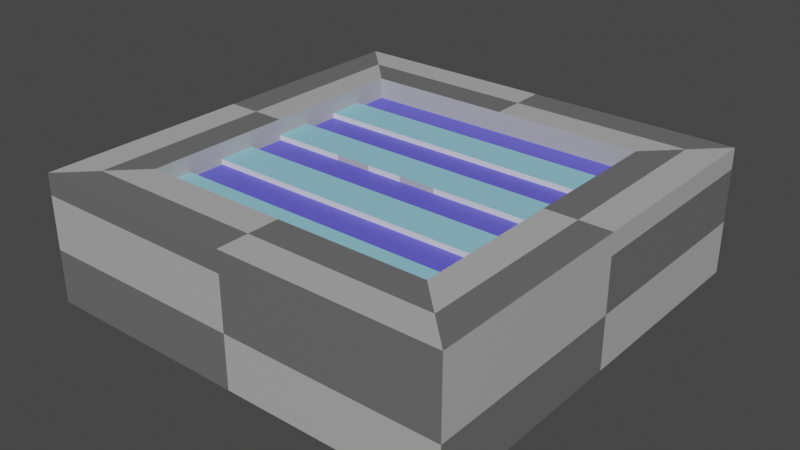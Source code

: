 # Source: checkpoint.blend  (saved by Blender 3.3.6; exported with 4.5.12 LTS)
import bpy
from mathutils import Matrix  # noqa: F401  (used for matrix-valued properties, if any)

bpy.ops.wm.read_factory_settings(use_empty=True)
scene = bpy.context.scene
scene.name = 'Scene'

# ---- collections
col_collection = bpy.data.collections.new('Collection'); scene.collection.children.link(col_collection)

# ---- materials (node trees are filled in below, after node groups)
mat_material = bpy.data.materials.new('Material')
mat_material.alpha_threshold = 0.0
mat_material.use_transparent_shadow = False
mat_material.roughness = 0.5
mat_material.line_color = (0.0, 0.0, 0.0, 1.0)
mat_light_grey = bpy.data.materials.new('Light Grey')
mat_light_grey.use_transparent_shadow = False
mat_dark_grey = bpy.data.materials.new('Dark Grey')
mat_dark_grey.use_transparent_shadow = False
mat_light_blue = bpy.data.materials.new('Light Blue')
mat_light_blue.use_transparent_shadow = False
mat_dark_blue = bpy.data.materials.new('Dark Blue')
mat_dark_blue.use_transparent_shadow = False

# ---- material node trees
mat_material.use_nodes = True; mat_material.node_tree.nodes.clear()
_N = mat_material.node_tree.nodes; _L = mat_material.node_tree.links
n0 = _N.new('ShaderNodeOutputMaterial'); n0.name = 'Material Output'; n0.location = (300, 300)
n1 = _N.new('ShaderNodeBsdfPrincipled'); n1.name = 'Principled BSDF'; n1.location = (10, 300)
n1.distribution = 'GGX'
n1.subsurface_method = 'RANDOM_WALK_SKIN'
n1.inputs[3].default_value = 1.45
n1.inputs[27].default_value = (0.0, 0.0, 0.0, 1.0)
n1.inputs[28].default_value = 1.0
_L.new(n1.outputs[0], n0.inputs[0])
n0.is_active_output = True
mat_light_grey.use_nodes = True; mat_light_grey.node_tree.nodes.clear()
_N = mat_light_grey.node_tree.nodes; _L = mat_light_grey.node_tree.links
n0 = _N.new('ShaderNodeBsdfPrincipled'); n0.name = 'Principled BSDF'; n0.location = (10, 300)
n0.distribution = 'GGX'
n0.subsurface_method = 'RANDOM_WALK_SKIN'
n0.inputs[0].default_value = (0.448, 0.448, 0.448, 1.0)
n0.inputs[3].default_value = 1.45
n0.inputs[27].default_value = (0.0, 0.0, 0.0, 1.0)
n0.inputs[28].default_value = 1.0
n1 = _N.new('ShaderNodeOutputMaterial'); n1.name = 'Material Output'; n1.location = (300, 300)
_L.new(n0.outputs[0], n1.inputs[0])
n1.is_active_output = True
mat_dark_grey.use_nodes = True; mat_dark_grey.node_tree.nodes.clear()
_N = mat_dark_grey.node_tree.nodes; _L = mat_dark_grey.node_tree.links
n0 = _N.new('ShaderNodeBsdfPrincipled'); n0.name = 'Principled BSDF'; n0.location = (10, 300)
n0.distribution = 'GGX'
n0.subsurface_method = 'RANDOM_WALK_SKIN'
n0.inputs[0].default_value = (0.1473, 0.1473, 0.1473, 1.0)
n0.inputs[3].default_value = 1.45
n0.inputs[27].default_value = (0.0, 0.0, 0.0, 1.0)
n0.inputs[28].default_value = 1.0
n1 = _N.new('ShaderNodeOutputMaterial'); n1.name = 'Material Output'; n1.location = (300, 300)
_L.new(n0.outputs[0], n1.inputs[0])
n1.is_active_output = True
mat_light_blue.use_nodes = True; mat_light_blue.node_tree.nodes.clear()
_N = mat_light_blue.node_tree.nodes; _L = mat_light_blue.node_tree.links
n0 = _N.new('ShaderNodeBsdfPrincipled'); n0.name = 'Principled BSDF'; n0.location = (10, 300)
n0.distribution = 'GGX'
n0.subsurface_method = 'RANDOM_WALK_SKIN'
n0.inputs[0].default_value = (0.2968, 0.6464, 0.8, 1.0)
n0.inputs[3].default_value = 1.45
n0.inputs[27].default_value = (0.0, 0.0, 0.0, 1.0)
n0.inputs[28].default_value = 1.0
n1 = _N.new('ShaderNodeOutputMaterial'); n1.name = 'Material Output'; n1.location = (300, 300)
_L.new(n0.outputs[0], n1.inputs[0])
n1.is_active_output = True
mat_dark_blue.use_nodes = True; mat_dark_blue.node_tree.nodes.clear()
_N = mat_dark_blue.node_tree.nodes; _L = mat_dark_blue.node_tree.links
n0 = _N.new('ShaderNodeBsdfPrincipled'); n0.name = 'Principled BSDF'; n0.location = (10, 300)
n0.distribution = 'GGX'
n0.subsurface_method = 'RANDOM_WALK_SKIN'
n0.inputs[0].default_value = (0.1234, 0.1135, 0.8, 1.0)
n0.inputs[3].default_value = 1.45
n0.inputs[27].default_value = (0.0, 0.0, 0.0, 1.0)
n0.inputs[28].default_value = 1.0
n1 = _N.new('ShaderNodeOutputMaterial'); n1.name = 'Material Output'; n1.location = (300, 300)
_L.new(n0.outputs[0], n1.inputs[0])
n1.is_active_output = True

# ---- world
world_world = bpy.data.worlds.new('World'); scene.world = world_world
world_world.use_nodes = True; world_world.node_tree.nodes.clear()
_N = world_world.node_tree.nodes; _L = world_world.node_tree.links
n0 = _N.new('ShaderNodeOutputWorld'); n0.name = 'World Output'; n0.location = (300, 300)
n1 = _N.new('ShaderNodeBackground'); n1.name = 'Background'; n1.location = (10, 300)
n1.inputs[0].default_value = (0.05088, 0.05088, 0.05088, 1.0)
_L.new(n1.outputs[0], n0.inputs[0])
n0.is_active_output = True
world_world.color = (0.05088, 0.05088, 0.05088)
world_world.use_sun_shadow = False
world_world.sun_shadow_jitter_overblur = 0.0

# ---- meshes
me_cube = bpy.data.meshes.new('Cube')
me_cube.from_pydata([(0.7, 0.7, 1.0), (1.0, 1.0, -1.0), (0.7, -0.7, 1.0), (1.0, -1.0, -1.0), (-0.7, 0.7, 1.0), (-1.0, 1.0, -1.0), (-0.7, -0.7, 1.0), (-1.0, -1.0, -1.0), (1.0, -1.0, 1.0), (-1.0, -1.0, 1.0), (1.0, 1.0, 1.0), (-1.0, 1.0, 1.0), (1.0, -1.0, 1.4), (-1.0, -1.0, 1.4), (0.7, -0.7, 1.4), (-0.7, -0.7, 1.4), (1.0, 1.0, 1.4), (1.0, -1.0, 1.4), (-1.0, -1.0, 1.4), (-1.0, 1.0, 1.4), (0.7, 0.7, 1.4), (0.7, -0.7, 1.4), (-0.7, -0.7, 1.4), (-0.7, 0.7, 1.4), (0.0, -0.7, 1.0), (0.7, 0.0, 1.0), (-0.7, 0.0, 1.0), (0.0, 0.7, 1.0), (0.0, 0.0, 1.0), (-0.35, -0.7, 1.0), (0.7, -0.35, 1.0), (-0.7, 0.35, 1.0), (0.35, 0.7, 1.0), (0.35, -0.7, 1.0), (0.7, 0.35, 1.0), (-0.7, -0.35, 1.0), (-0.35, 0.7, 1.0), (0.0, -0.35, 1.0), (0.0, 0.35, 1.0), (0.35, 0.0, 1.0), (-0.35, 0.0, 1.0), (-0.35, 0.35, 1.0), (0.35, 0.35, 1.0), (0.35, -0.35, 1.0), (-0.35, -0.35, 1.0), (-0.525, -0.7, 1.0), (0.7, -0.525, 1.0), (-0.7, 0.525, 1.0), (0.525, 0.7, 1.0), (0.175, -0.7, 1.0), (0.7, 0.175, 1.0), (-0.7, -0.175, 1.0), (-0.175, 0.7, 1.0), (0.0, -0.525, 1.0), (0.0, 0.175, 1.0), (0.525, 0.0, 1.0), (-0.175, 0.0, 1.0), (-0.175, -0.7, 1.0), (0.7, -0.175, 1.0), (-0.7, 0.175, 1.0), (0.175, 0.7, 1.0), (0.525, -0.7, 1.0), (0.7, 0.525, 1.0), (-0.7, -0.525, 1.0), (-0.525, 0.7, 1.0), (0.0, -0.175, 1.0), (0.0, 0.525, 1.0), (0.175, 0.0, 1.0), (-0.525, 0.0, 1.0), (-0.35, 0.175, 1.0), (-0.35, 0.525, 1.0), (-0.175, 0.35, 1.0), (-0.525, 0.35, 1.0), (0.35, 0.175, 1.0), (0.35, 0.525, 1.0), (0.525, 0.35, 1.0), (0.175, 0.35, 1.0), (0.35, -0.525, 1.0), (0.35, -0.175, 1.0), (0.525, -0.35, 1.0), (0.175, -0.35, 1.0), (-0.35, -0.525, 1.0), (-0.35, -0.175, 1.0), (-0.175, -0.35, 1.0), (-0.525, -0.35, 1.0), (-0.525, -0.175, 1.0), (-0.175, -0.175, 1.0), (-0.175, -0.525, 1.0), (0.175, -0.175, 1.0), (0.525, -0.175, 1.0), (0.525, -0.525, 1.0), (0.175, 0.525, 1.0), (0.525, 0.525, 1.0), (0.525, 0.175, 1.0), (-0.525, 0.525, 1.0), (-0.175, 0.525, 1.0), (-0.175, 0.175, 1.0), (-0.525, 0.175, 1.0), (0.175, 0.175, 1.0), (0.175, -0.525, 1.0), (-0.525, -0.525, 1.0), (-0.525, -0.7, 1.1), (-0.7, -0.7, 1.1), (0.7, -0.525, 1.1), (0.7, -0.7, 1.1), (0.175, -0.7, 1.1), (0.0, -0.7, 1.1), (0.0, -0.525, 1.1), (-0.175, -0.7, 1.1), (-0.35, -0.7, 1.1), (0.525, -0.7, 1.1), (0.35, -0.7, 1.1), (0.35, -0.525, 1.1), (-0.35, -0.525, 1.1), (-0.7, -0.525, 1.1), (-0.175, -0.525, 1.1), (0.525, -0.525, 1.1), (0.175, -0.525, 1.1), (-0.525, -0.525, 1.1), (0.7, -0.175, 1.1), (0.7, -0.35, 1.1), (0.0, -0.175, 1.1), (0.0, -0.35, 1.1), (0.35, -0.175, 1.1), (0.35, -0.35, 1.1), (0.525, -0.35, 1.1), (0.175, -0.35, 1.1), (-0.35, -0.175, 1.1), (-0.35, -0.35, 1.1), (-0.175, -0.35, 1.1), (-0.525, -0.35, 1.1), (-0.7, -0.35, 1.1), (-0.7, -0.175, 1.1), (-0.525, -0.175, 1.1), (-0.175, -0.175, 1.1), (0.175, -0.175, 1.1), (0.525, -0.175, 1.1), (0.7, 0.175, 1.1), (0.7, 0.0, 1.1), (0.0, 0.175, 1.1), (0.0, 0.0, 1.1), (0.525, 0.0, 1.1), (-0.175, 0.0, 1.1), (0.175, 0.0, 1.1), (0.35, 0.0, 1.1), (-0.525, 0.0, 1.1), (-0.35, 0.0, 1.1), (-0.35, 0.175, 1.1), (0.35, 0.175, 1.1), (-0.7, 0.0, 1.1), (-0.7, 0.175, 1.1), (0.525, 0.175, 1.1), (-0.175, 0.175, 1.1), (-0.525, 0.175, 1.1), (0.175, 0.175, 1.1), (0.7, 0.525, 1.1), (0.7, 0.35, 1.1), (0.0, 0.525, 1.1), (0.0, 0.35, 1.1), (-0.35, 0.525, 1.1), (-0.35, 0.35, 1.1), (-0.175, 0.35, 1.1), (-0.525, 0.35, 1.1), (0.35, 0.525, 1.1), (0.35, 0.35, 1.1), (0.525, 0.35, 1.1), (0.175, 0.35, 1.1), (-0.7, 0.35, 1.1), (-0.7, 0.525, 1.1), (0.175, 0.525, 1.1), (0.525, 0.525, 1.1), (-0.525, 0.525, 1.1), (-0.175, 0.525, 1.1), (0.85, -0.85, 1.0), (-0.85, -0.85, 1.0), (-1.0, -1.0, 1.2), (0.0, -1.0, 1.4), (0.0, -0.7, 1.4), (0.85, -0.85, 1.4), (-0.85, -0.85, 1.4), (0.7, -0.7, 1.2), (1.0, -1.0, 1.2), (-0.7, -0.7, 1.2), (-1.0, -1.0, 1.2), (1.0, 0.0, 1.4), (-1.0, 0.0, 1.4), (0.0, 1.0, 1.4), (0.7, 0.0, 1.4), (-0.7, 0.0, 1.4), (0.0, 0.7, 1.4), (0.85, -0.85, 1.4), (-0.85, -0.85, 1.4), (0.85, 0.85, 1.4), (-0.85, 0.85, 1.4), (1.0, -1.0, 1.2), (0.7, -0.7, 1.2), (-0.7, -0.7, 1.2), (-0.85, -0.85, 1.2), (0.0, 0.85, 1.4), (-0.85, 0.0, 1.4), (0.85, 0.0, 1.4), (-0.85, -0.85, 1.2), (0.0, -0.85, 1.4), (0.85, -0.85, 1.2), (0.85, -0.85, 1.2), (-1.0, 0.0, -1.0), (0.0, 1.0, -1.0), (1.0, 1.0, 0.0), (-1.0, -1.0, 0.0), (1.0, -1.0, 0.0), (-1.0, 1.0, 0.0), (0.0, -1.0, 1.0), (1.0, 0.0, 1.0), (0.0, -1.0, -1.0), (-1.0, 0.0, 1.0), (0.0, 1.0, 1.0), (1.0, 0.0, -1.0), (0.0, 1.0, 0.0), (1.0, 0.0, 0.0), (0.0, 0.0, -1.0), (-1.0, 0.0, 0.0), (0.0, -1.0, 0.0)], [], [(2, 46, 103, 104), (221, 211, 9, 208), (220, 214, 11, 210), (219, 216, 3, 213), (218, 212, 8, 209), (217, 215, 10, 207), (204, 180, 14, 178), (203, 194, 17, 190), (194, 184, 17), (185, 175, 18), (202, 179, 13, 176), (2, 61, 33, 49, 24, 57, 29, 45, 6, 182, 15, 177, 14, 180), (176, 181, 12), (201, 183, 13, 179), (200, 190, 17, 184), (199, 193, 19, 185), (198, 192, 16, 186), (196, 188, 22), (10, 215, 11, 19, 186, 16), (197, 196, 22, 191), (4, 64, 36, 52, 27, 60, 32, 48, 0, 20, 189, 23), (187, 195, 21), (100, 63, 114, 118), (55, 25, 138, 141), (59, 26, 149, 150), (98, 54, 139, 154), (42, 75, 165, 164), (74, 91, 169, 163), (96, 69, 147, 152), (34, 62, 155, 156), (76, 42, 164, 166), (87, 81, 113, 115), (84, 44, 128, 130), (58, 89, 136, 119), (6, 45, 101, 102), (85, 51, 132, 133), (51, 35, 131, 132), (37, 80, 126, 122), (40, 68, 85, 82), (68, 26, 51, 85), (83, 37, 122, 129), (28, 56, 86, 65), (56, 40, 82, 86), (81, 100, 118, 113), (37, 83, 87, 53), (83, 44, 81, 87), (82, 85, 133, 127), (39, 67, 88, 78), (67, 28, 65, 88), (43, 79, 125, 124), (25, 55, 89, 58), (55, 39, 78, 89), (53, 87, 115, 107), (30, 79, 90, 46), (79, 43, 77, 90), (94, 47, 168, 171), (32, 60, 91, 74), (60, 27, 66, 91), (31, 72, 162, 167), (0, 48, 92, 62), (48, 32, 74, 92), (68, 40, 146, 145), (34, 75, 93, 50), (75, 42, 73, 93), (75, 34, 156, 165), (36, 64, 94, 70), (64, 4, 47, 94), (92, 74, 163, 170), (27, 52, 95, 66), (52, 36, 70, 95), (73, 98, 154, 148), (38, 71, 96, 54), (71, 41, 69, 96), (54, 96, 152, 139), (41, 72, 97, 69), (72, 31, 59, 97), (67, 39, 144, 143), (42, 76, 98, 73), (76, 38, 54, 98), (33, 61, 110, 111), (43, 80, 99, 77), (80, 37, 53, 99), (57, 24, 106, 108), (44, 84, 100, 81), (84, 35, 63, 100), (118, 114, 102, 101), (117, 107, 106, 105), (116, 112, 111, 110), (115, 113, 109, 108), (107, 115, 108, 106), (103, 116, 110, 104), (112, 117, 105, 111), (113, 118, 101, 109), (45, 29, 109, 101), (24, 49, 105, 106), (61, 2, 104, 110), (29, 57, 108, 109), (77, 99, 117, 112), (99, 53, 107, 117), (46, 90, 116, 103), (63, 6, 102, 114), (90, 77, 112, 116), (49, 33, 111, 105), (136, 123, 124, 125), (135, 121, 122, 126), (134, 127, 128, 129), (133, 132, 131, 130), (127, 133, 130, 128), (121, 134, 129, 122), (123, 135, 126, 124), (119, 136, 125, 120), (89, 78, 123, 136), (44, 83, 129, 128), (79, 30, 120, 125), (65, 86, 134, 121), (35, 84, 130, 131), (78, 88, 135, 123), (80, 43, 124, 126), (86, 82, 127, 134), (30, 58, 119, 120), (88, 65, 121, 135), (154, 139, 140, 143), (153, 150, 149, 145), (152, 147, 146, 142), (151, 148, 144, 141), (137, 151, 141, 138), (139, 152, 142, 140), (147, 153, 145, 146), (148, 154, 143, 144), (28, 67, 143, 140), (50, 93, 151, 137), (56, 28, 140, 142), (26, 68, 145, 149), (93, 73, 148, 151), (69, 97, 153, 147), (25, 50, 137, 138), (97, 59, 150, 153), (39, 55, 141, 144), (40, 56, 142, 146), (172, 159, 160, 161), (171, 168, 167, 162), (170, 163, 164, 165), (169, 157, 158, 166), (163, 169, 166, 164), (155, 170, 165, 156), (159, 171, 162, 160), (157, 172, 161, 158), (91, 66, 157, 169), (66, 95, 172, 157), (71, 38, 158, 161), (38, 76, 166, 158), (95, 70, 159, 172), (72, 41, 160, 162), (47, 31, 167, 168), (62, 92, 170, 155), (41, 71, 161, 160), (70, 94, 171, 159), (0, 62, 34, 50, 25, 58, 30, 46, 2, 195, 187, 20), (175, 197, 191, 18), (9, 174, 197, 175), (174, 6, 196, 197), (6, 63, 35, 51, 26, 59, 31, 47, 4, 23, 188, 196), (193, 198, 186, 19), (23, 189, 198, 193), (189, 20, 192, 198), (191, 199, 185, 18), (22, 188, 199, 191), (188, 23, 193, 199), (192, 200, 184, 16), (20, 187, 200, 192), (187, 21, 190, 200), (182, 201, 179, 15), (6, 174, 201, 182), (174, 9, 183, 201), (183, 181, 176), (183, 176, 13), (9, 211, 8, 181, 183), (178, 202, 176, 12), (14, 177, 202, 178), (177, 15, 179, 202), (11, 214, 9, 175, 185, 19), (8, 212, 10, 16, 184, 194), (195, 203, 190, 21), (2, 173, 203, 195), (173, 8, 194, 203), (181, 204, 178, 12), (8, 173, 204, 181), (173, 2, 180, 204), (206, 217, 207, 1), (5, 210, 217, 206), (210, 11, 215, 217), (216, 218, 209, 3), (1, 207, 218, 216), (207, 10, 212, 218), (205, 219, 213, 7), (5, 206, 219, 205), (206, 1, 216, 219), (205, 220, 210, 5), (7, 208, 220, 205), (208, 9, 214, 220), (213, 221, 208, 7), (3, 209, 221, 213), (209, 8, 211, 221)])
me_cube.polygons.foreach_set('material_index', [0, 1, 1, 2, 1, 1, 0, 0, 1, 0, 2, 1, 2, 0, 2, 2, 2, 1, 2, 0, 1, 1, 1, 0, 0, 1, 0, 1, 1, 0, 0, 1, 0, 1, 0, 1, 0, 0, 4, 4, 0, 4, 4, 1, 4, 4, 1, 4, 4, 0, 4, 4, 1, 4, 4, 1, 4, 4, 0, 4, 4, 0, 4, 4, 0, 4, 4, 1, 4, 4, 1, 4, 4, 1, 4, 4, 0, 4, 4, 0, 4, 4, 0, 4, 4, 3, 3, 3, 3, 3, 3, 3, 3, 0, 1, 0, 1, 1, 1, 1, 0, 1, 0, 3, 3, 3, 3, 3, 3, 3, 3, 1, 0, 0, 1, 0, 1, 0, 1, 0, 1, 3, 3, 3, 3, 3, 3, 3, 3, 1, 1, 0, 0, 1, 1, 0, 1, 0, 1, 3, 3, 3, 3, 3, 3, 3, 3, 1, 1, 0, 0, 1, 0, 0, 1, 0, 1, 1, 0, 0, 0, 1, 1, 2, 1, 1, 2, 1, 1, 2, 1, 0, 0, 0, 2, 2, 2, 1, 2, 1, 1, 1, 0, 0, 0, 0, 0, 0, 2, 1, 2, 2, 1, 2, 2, 2, 2, 2, 1, 2, 2, 1, 2])
_uv = me_cube.uv_layers.new(name='UVMap')
_uv.uv.foreach_set('vector', [0.6625, 0.7125, 0.6625, 0.6906, 0.6625, 0.6906, 0.6625, 0.7125, 0.5, 0.875, 0.625, 0.875, 0.625, 1.0, 0.5, 1.0, 0.5, 0.125, 0.625, 0.125, 0.625, 0.25, 0.5, 0.25, 0.25, 0.625, 0.375, 0.625, 0.375, 0.75, 0.25, 0.75, 0.5, 0.625, 0.625, 0.625, 0.625, 0.75, 0.5, 0.75, 0.5, 0.375, 0.625, 0.375, 0.625, 0.5, 0.5, 0.5, 0.6438, 0.7312, 0.6625, 0.7125, 0.6625, 0.7125, 0.6438, 0.7312, 0.6438, 0.7312, 0.625, 0.75, 0.625, 0.75, 0.6438, 0.7312, 0.625, 0.75, 0.625, 0.625, 0.625, 0.75, 0.625, 0.125, 0.625, 0.0, 0.625, 0.0, 0.75, 0.7312, 0.8562, 0.7312, 0.875, 0.75, 0.75, 0.75, 0.6625, 0.7125, 0.6844, 0.7125, 0.7063, 0.7125, 0.7281, 0.7125, 0.75, 0.7125, 0.7719, 0.7125, 0.7937, 0.7125, 0.8156, 0.7125, 0.8375, 0.7125, 0.8375, 0.7125, 0.8375, 0.7125, 0.75, 0.7125, 0.6625, 0.7125, 0.6625, 0.7125, 0.625, 0.875, 0.625, 0.75, 0.625, 0.75, 0.8562, 0.7312, 0.875, 0.75, 0.875, 0.75, 0.8562, 0.7312, 0.6438, 0.625, 0.6438, 0.7312, 0.625, 0.75, 0.625, 0.625, 0.8563, 0.625, 0.8563, 0.5188, 0.875, 0.5, 0.875, 0.625, 0.75, 0.5188, 0.6438, 0.5188, 0.625, 0.5, 0.75, 0.5, 0.8375, 0.7125, 0.8375, 0.625, 0.8375, 0.7125, 0.625, 0.5, 0.625, 0.375, 0.625, 0.25, 0.625, 0.25, 0.625, 0.375, 0.625, 0.5, 0.8562, 0.7312, 0.8375, 0.7125, 0.8375, 0.7125, 0.8562, 0.7312, 0.8375, 0.5375, 0.8156, 0.5375, 0.7938, 0.5375, 0.7719, 0.5375, 0.75, 0.5375, 0.7281, 0.5375, 0.7063, 0.5375, 0.6844, 0.5375, 0.6625, 0.5375, 0.6625, 0.5375, 0.75, 0.5375, 0.8375, 0.5375, 0.6625, 0.625, 0.6625, 0.7125, 0.6625, 0.7125, 0.8156, 0.6906, 0.8375, 0.6906, 0.8375, 0.6906, 0.8156, 0.6906, 0.6844, 0.625, 0.6625, 0.625, 0.6625, 0.625, 0.6844, 0.625, 0.8375, 0.6031, 0.8375, 0.625, 0.8375, 0.625, 0.8375, 0.6031, 0.7281, 0.6031, 0.75, 0.6031, 0.75, 0.6031, 0.7281, 0.6031, 0.7063, 0.5813, 0.6844, 0.5813, 0.6844, 0.5813, 0.7063, 0.5813, 0.7063, 0.5594, 0.7281, 0.5594, 0.7281, 0.5594, 0.7063, 0.5594, 0.7719, 0.6031, 0.7938, 0.6031, 0.7938, 0.6031, 0.7719, 0.6031, 0.6625, 0.5813, 0.6625, 0.5594, 0.6625, 0.5594, 0.6625, 0.5813, 0.7281, 0.5813, 0.7063, 0.5813, 0.7063, 0.5813, 0.7281, 0.5813, 0.7719, 0.6906, 0.7938, 0.6906, 0.7938, 0.6906, 0.7719, 0.6906, 0.8156, 0.6687, 0.7938, 0.6687, 0.7938, 0.6687, 0.8156, 0.6687, 0.6625, 0.6469, 0.6844, 0.6469, 0.6844, 0.6469, 0.6625, 0.6469, 0.8375, 0.7125, 0.8156, 0.7125, 0.8156, 0.7125, 0.8375, 0.7125, 0.8156, 0.6469, 0.8375, 0.6469, 0.8375, 0.6469, 0.8156, 0.6469, 0.8375, 0.6469, 0.8375, 0.6687, 0.8375, 0.6687, 0.8375, 0.6469, 0.75, 0.6687, 0.7281, 0.6687, 0.7281, 0.6687, 0.75, 0.6687, 0.7938, 0.625, 0.8156, 0.625, 0.8156, 0.6469, 0.7938, 0.6469, 0.8156, 0.625, 0.8375, 0.625, 0.8375, 0.6469, 0.8156, 0.6469, 0.7719, 0.6687, 0.75, 0.6687, 0.75, 0.6687, 0.7719, 0.6687, 0.75, 0.625, 0.7719, 0.625, 0.7719, 0.6469, 0.75, 0.6469, 0.7719, 0.625, 0.7938, 0.625, 0.7938, 0.6469, 0.7719, 0.6469, 0.7938, 0.6906, 0.8156, 0.6906, 0.8156, 0.6906, 0.7938, 0.6906, 0.75, 0.6687, 0.7719, 0.6687, 0.7719, 0.6906, 0.75, 0.6906, 0.7719, 0.6687, 0.7938, 0.6687, 0.7938, 0.6906, 0.7719, 0.6906, 0.7938, 0.6469, 0.8156, 0.6469, 0.8156, 0.6469, 0.7938, 0.6469, 0.7063, 0.625, 0.7281, 0.625, 0.7281, 0.6469, 0.7063, 0.6469, 0.7281, 0.625, 0.75, 0.625, 0.75, 0.6469, 0.7281, 0.6469, 0.7063, 0.6687, 0.6844, 0.6687, 0.6844, 0.6687, 0.7063, 0.6687, 0.6625, 0.625, 0.6844, 0.625, 0.6844, 0.6469, 0.6625, 0.6469, 0.6844, 0.625, 0.7063, 0.625, 0.7063, 0.6469, 0.6844, 0.6469, 0.75, 0.6906, 0.7719, 0.6906, 0.7719, 0.6906, 0.75, 0.6906, 0.6625, 0.6687, 0.6844, 0.6687, 0.6844, 0.6906, 0.6625, 0.6906, 0.6844, 0.6687, 0.7063, 0.6687, 0.7063, 0.6906, 0.6844, 0.6906, 0.8156, 0.5594, 0.8375, 0.5594, 0.8375, 0.5594, 0.8156, 0.5594, 0.7063, 0.5375, 0.7281, 0.5375, 0.7281, 0.5594, 0.7063, 0.5594, 0.7281, 0.5375, 0.75, 0.5375, 0.75, 0.5594, 0.7281, 0.5594, 0.8375, 0.5813, 0.8156, 0.5813, 0.8156, 0.5813, 0.8375, 0.5813, 0.6625, 0.5375, 0.6844, 0.5375, 0.6844, 0.5594, 0.6625, 0.5594, 0.6844, 0.5375, 0.7063, 0.5375, 0.7063, 0.5594, 0.6844, 0.5594, 0.8156, 0.625, 0.7938, 0.625, 0.7938, 0.625, 0.8156, 0.625, 0.6625, 0.5813, 0.6844, 0.5813, 0.6844, 0.6031, 0.6625, 0.6031, 0.6844, 0.5813, 0.7063, 0.5813, 0.7063, 0.6031, 0.6844, 0.6031, 0.6844, 0.5813, 0.6625, 0.5813, 0.6625, 0.5813, 0.6844, 0.5813, 0.7938, 0.5375, 0.8156, 0.5375, 0.8156, 0.5594, 0.7938, 0.5594, 0.8156, 0.5375, 0.8375, 0.5375, 0.8375, 0.5594, 0.8156, 0.5594, 0.6844, 0.5594, 0.7063, 0.5594, 0.7063, 0.5594, 0.6844, 0.5594, 0.75, 0.5375, 0.7719, 0.5375, 0.7719, 0.5594, 0.75, 0.5594, 0.7719, 0.5375, 0.7938, 0.5375, 0.7938, 0.5594, 0.7719, 0.5594, 0.7063, 0.6031, 0.7281, 0.6031, 0.7281, 0.6031, 0.7063, 0.6031, 0.75, 0.5813, 0.7719, 0.5813, 0.7719, 0.6031, 0.75, 0.6031, 0.7719, 0.5813, 0.7938, 0.5813, 0.7938, 0.6031, 0.7719, 0.6031, 0.75, 0.6031, 0.7719, 0.6031, 0.7719, 0.6031, 0.75, 0.6031, 0.7938, 0.5813, 0.8156, 0.5813, 0.8156, 0.6031, 0.7938, 0.6031, 0.8156, 0.5813, 0.8375, 0.5813, 0.8375, 0.6031, 0.8156, 0.6031, 0.7281, 0.625, 0.7063, 0.625, 0.7063, 0.625, 0.7281, 0.625, 0.7063, 0.5813, 0.7281, 0.5813, 0.7281, 0.6031, 0.7063, 0.6031, 0.7281, 0.5813, 0.75, 0.5813, 0.75, 0.6031, 0.7281, 0.6031, 0.7063, 0.7125, 0.6844, 0.7125, 0.6844, 0.7125, 0.7063, 0.7125, 0.7063, 0.6687, 0.7281, 0.6687, 0.7281, 0.6906, 0.7063, 0.6906, 0.7281, 0.6687, 0.75, 0.6687, 0.75, 0.6906, 0.7281, 0.6906, 0.7719, 0.7125, 0.75, 0.7125, 0.75, 0.7125, 0.7719, 0.7125, 0.7938, 0.6687, 0.8156, 0.6687, 0.8156, 0.6906, 0.7938, 0.6906, 0.8156, 0.6687, 0.8375, 0.6687, 0.8375, 0.6906, 0.8156, 0.6906, 0.8156, 0.6906, 0.8375, 0.6906, 0.8375, 0.7125, 0.8156, 0.7125, 0.7281, 0.6906, 0.75, 0.6906, 0.75, 0.7125, 0.7281, 0.7125, 0.6844, 0.6906, 0.7063, 0.6906, 0.7063, 0.7125, 0.6844, 0.7125, 0.7719, 0.6906, 0.7938, 0.6906, 0.7937, 0.7125, 0.7719, 0.7125, 0.75, 0.6906, 0.7719, 0.6906, 0.7719, 0.7125, 0.75, 0.7125, 0.6625, 0.6906, 0.6844, 0.6906, 0.6844, 0.7125, 0.6625, 0.7125, 0.7063, 0.6906, 0.7281, 0.6906, 0.7281, 0.7125, 0.7063, 0.7125, 0.7938, 0.6906, 0.8156, 0.6906, 0.8156, 0.7125, 0.7937, 0.7125, 0.8156, 0.7125, 0.7937, 0.7125, 0.7937, 0.7125, 0.8156, 0.7125, 0.75, 0.7125, 0.7281, 0.7125, 0.7281, 0.7125, 0.75, 0.7125, 0.6844, 0.7125, 0.6625, 0.7125, 0.6625, 0.7125, 0.6844, 0.7125, 0.7937, 0.7125, 0.7719, 0.7125, 0.7719, 0.7125, 0.7937, 0.7125, 0.7063, 0.6906, 0.7281, 0.6906, 0.7281, 0.6906, 0.7063, 0.6906, 0.7281, 0.6906, 0.75, 0.6906, 0.75, 0.6906, 0.7281, 0.6906, 0.6625, 0.6906, 0.6844, 0.6906, 0.6844, 0.6906, 0.6625, 0.6906, 0.8375, 0.6906, 0.8375, 0.7125, 0.8375, 0.7125, 0.8375, 0.6906, 0.6844, 0.6906, 0.7063, 0.6906, 0.7063, 0.6906, 0.6844, 0.6906, 0.7281, 0.7125, 0.7063, 0.7125, 0.7063, 0.7125, 0.7281, 0.7125, 0.6844, 0.6469, 0.7063, 0.6469, 0.7063, 0.6687, 0.6844, 0.6687, 0.7281, 0.6469, 0.75, 0.6469, 0.75, 0.6687, 0.7281, 0.6687, 0.7719, 0.6469, 0.7938, 0.6469, 0.7938, 0.6687, 0.7719, 0.6687, 0.8156, 0.6469, 0.8375, 0.6469, 0.8375, 0.6687, 0.8156, 0.6687, 0.7938, 0.6469, 0.8156, 0.6469, 0.8156, 0.6687, 0.7938, 0.6687, 0.75, 0.6469, 0.7719, 0.6469, 0.7719, 0.6687, 0.75, 0.6687, 0.7063, 0.6469, 0.7281, 0.6469, 0.7281, 0.6687, 0.7063, 0.6687, 0.6625, 0.6469, 0.6844, 0.6469, 0.6844, 0.6687, 0.6625, 0.6687, 0.6844, 0.6469, 0.7063, 0.6469, 0.7063, 0.6469, 0.6844, 0.6469, 0.7938, 0.6687, 0.7719, 0.6687, 0.7719, 0.6687, 0.7938, 0.6687, 0.6844, 0.6687, 0.6625, 0.6687, 0.6625, 0.6687, 0.6844, 0.6687, 0.75, 0.6469, 0.7719, 0.6469, 0.7719, 0.6469, 0.75, 0.6469, 0.8375, 0.6687, 0.8156, 0.6687, 0.8156, 0.6687, 0.8375, 0.6687, 0.7063, 0.6469, 0.7281, 0.6469, 0.7281, 0.6469, 0.7063, 0.6469, 0.7281, 0.6687, 0.7063, 0.6687, 0.7063, 0.6687, 0.7281, 0.6687, 0.7719, 0.6469, 0.7938, 0.6469, 0.7938, 0.6469, 0.7719, 0.6469, 0.6625, 0.6687, 0.6625, 0.6469, 0.6625, 0.6469, 0.6625, 0.6687, 0.7281, 0.6469, 0.75, 0.6469, 0.75, 0.6469, 0.7281, 0.6469, 0.7281, 0.6031, 0.75, 0.6031, 0.75, 0.625, 0.7281, 0.625, 0.8156, 0.6031, 0.8375, 0.6031, 0.8375, 0.625, 0.8156, 0.625, 0.7719, 0.6031, 0.7938, 0.6031, 0.7938, 0.625, 0.7719, 0.625, 0.6844, 0.6031, 0.7063, 0.6031, 0.7063, 0.625, 0.6844, 0.625, 0.6625, 0.6031, 0.6844, 0.6031, 0.6844, 0.625, 0.6625, 0.625, 0.75, 0.6031, 0.7719, 0.6031, 0.7719, 0.625, 0.75, 0.625, 0.7938, 0.6031, 0.8156, 0.6031, 0.8156, 0.625, 0.7938, 0.625, 0.7063, 0.6031, 0.7281, 0.6031, 0.7281, 0.625, 0.7063, 0.625, 0.75, 0.625, 0.7281, 0.625, 0.7281, 0.625, 0.75, 0.625, 0.6625, 0.6031, 0.6844, 0.6031, 0.6844, 0.6031, 0.6625, 0.6031, 0.7719, 0.625, 0.75, 0.625, 0.75, 0.625, 0.7719, 0.625, 0.8375, 0.625, 0.8156, 0.625, 0.8156, 0.625, 0.8375, 0.625, 0.6844, 0.6031, 0.7063, 0.6031, 0.7063, 0.6031, 0.6844, 0.6031, 0.7938, 0.6031, 0.8156, 0.6031, 0.8156, 0.6031, 0.7938, 0.6031, 0.6625, 0.625, 0.6625, 0.6031, 0.6625, 0.6031, 0.6625, 0.625, 0.8156, 0.6031, 0.8375, 0.6031, 0.8375, 0.6031, 0.8156, 0.6031, 0.7063, 0.625, 0.6844, 0.625, 0.6844, 0.625, 0.7063, 0.625, 0.7938, 0.625, 0.7719, 0.625, 0.7719, 0.625, 0.7938, 0.625, 0.7719, 0.5594, 0.7938, 0.5594, 0.7938, 0.5813, 0.7719, 0.5813, 0.8156, 0.5594, 0.8375, 0.5594, 0.8375, 0.5813, 0.8156, 0.5813, 0.6844, 0.5594, 0.7063, 0.5594, 0.7063, 0.5813, 0.6844, 0.5813, 0.7281, 0.5594, 0.75, 0.5594, 0.75, 0.5813, 0.7281, 0.5813, 0.7063, 0.5594, 0.7281, 0.5594, 0.7281, 0.5813, 0.7063, 0.5813, 0.6625, 0.5594, 0.6844, 0.5594, 0.6844, 0.5813, 0.6625, 0.5813, 0.7938, 0.5594, 0.8156, 0.5594, 0.8156, 0.5813, 0.7938, 0.5813, 0.75, 0.5594, 0.7719, 0.5594, 0.7719, 0.5813, 0.75, 0.5813, 0.7281, 0.5594, 0.75, 0.5594, 0.75, 0.5594, 0.7281, 0.5594, 0.75, 0.5594, 0.7719, 0.5594, 0.7719, 0.5594, 0.75, 0.5594, 0.7719, 0.5813, 0.75, 0.5813, 0.75, 0.5813, 0.7719, 0.5813, 0.75, 0.5813, 0.7281, 0.5813, 0.7281, 0.5813, 0.75, 0.5813, 0.7719, 0.5594, 0.7938, 0.5594, 0.7938, 0.5594, 0.7719, 0.5594, 0.8156, 0.5813, 0.7938, 0.5813, 0.7938, 0.5813, 0.8156, 0.5813, 0.8375, 0.5594, 0.8375, 0.5813, 0.8375, 0.5813, 0.8375, 0.5594, 0.6625, 0.5594, 0.6844, 0.5594, 0.6844, 0.5594, 0.6625, 0.5594, 0.7938, 0.5813, 0.7719, 0.5813, 0.7719, 0.5813, 0.7938, 0.5813, 0.7938, 0.5594, 0.8156, 0.5594, 0.8156, 0.5594, 0.7938, 0.5594, 0.6625, 0.5375, 0.6625, 0.5594, 0.6625, 0.5813, 0.6625, 0.6031, 0.6625, 0.625, 0.6625, 0.6469, 0.6625, 0.6687, 0.6625, 0.6906, 0.6625, 0.7125, 0.6625, 0.7125, 0.6625, 0.625, 0.6625, 0.5375, 0.875, 0.75, 0.8562, 0.7312, 0.8562, 0.7312, 0.875, 0.75, 0.875, 0.75, 0.8562, 0.7312, 0.8562, 0.7312, 0.875, 0.75, 0.8562, 0.7312, 0.8375, 0.7125, 0.8375, 0.7125, 0.8562, 0.7312, 0.8375, 0.7125, 0.8375, 0.6906, 0.8375, 0.6687, 0.8375, 0.6469, 0.8375, 0.625, 0.8375, 0.6031, 0.8375, 0.5813, 0.8375, 0.5594, 0.8375, 0.5375, 0.8375, 0.5375, 0.8375, 0.625, 0.8375, 0.7125, 0.8563, 0.5188, 0.75, 0.5188, 0.75, 0.5, 0.875, 0.5, 0.8375, 0.5375, 0.75, 0.5375, 0.75, 0.5188, 0.8563, 0.5188, 0.75, 0.5375, 0.6625, 0.5375, 0.6438, 0.5188, 0.75, 0.5188, 0.8562, 0.7312, 0.8563, 0.625, 0.875, 0.625, 0.875, 0.75, 0.8375, 0.7125, 0.8375, 0.625, 0.8563, 0.625, 0.8562, 0.7312, 0.8375, 0.625, 0.8375, 0.5375, 0.8563, 0.5188, 0.8563, 0.625, 0.6438, 0.5188, 0.6438, 0.625, 0.625, 0.625, 0.625, 0.5, 0.6625, 0.5375, 0.6625, 0.625, 0.6438, 0.625, 0.6438, 0.5188, 0.6625, 0.625, 0.6625, 0.7125, 0.6438, 0.7312, 0.6438, 0.625, 0.8375, 0.7125, 0.8562, 0.7312, 0.8562, 0.7312, 0.8375, 0.7125, 0.8375, 0.7125, 0.8562, 0.7312, 0.8562, 0.7312, 0.8375, 0.7125, 0.8562, 0.7312, 0.875, 0.75, 0.875, 0.75, 0.8562, 0.7312, 0.625, 1.0, 0.625, 0.75, 0.625, 0.875, 0.625, 1.0, 0.625, 0.875, 0.625, 1.0, 0.625, 1.0, 0.625, 0.875, 0.625, 0.75, 0.625, 0.75, 0.625, 1.0, 0.6438, 0.7312, 0.75, 0.7312, 0.75, 0.75, 0.625, 0.75, 0.6625, 0.7125, 0.75, 0.7125, 0.75, 0.7312, 0.6438, 0.7312, 0.75, 0.7125, 0.8375, 0.7125, 0.8562, 0.7312, 0.75, 0.7312, 0.625, 0.25, 0.625, 0.125, 0.625, 0.0, 0.625, 0.0, 0.625, 0.125, 0.625, 0.25, 0.625, 0.75, 0.625, 0.625, 0.625, 0.5, 0.625, 0.5, 0.625, 0.625, 0.625, 0.75, 0.6625, 0.7125, 0.6438, 0.7312, 0.6438, 0.7312, 0.6625, 0.7125, 0.6625, 0.7125, 0.6438, 0.7312, 0.6438, 0.7312, 0.6625, 0.7125, 0.6438, 0.7312, 0.625, 0.75, 0.625, 0.75, 0.6438, 0.7312, 0.625, 0.75, 0.6438, 0.7312, 0.6438, 0.7312, 0.625, 0.75, 0.625, 0.75, 0.6438, 0.7312, 0.6438, 0.7312, 0.625, 0.75, 0.6438, 0.7312, 0.6625, 0.7125, 0.6625, 0.7125, 0.6438, 0.7312, 0.375, 0.375, 0.5, 0.375, 0.5, 0.5, 0.375, 0.5, 0.375, 0.25, 0.5, 0.25, 0.5, 0.375, 0.375, 0.375, 0.5, 0.25, 0.625, 0.25, 0.625, 0.375, 0.5, 0.375, 0.375, 0.625, 0.5, 0.625, 0.5, 0.75, 0.375, 0.75, 0.375, 0.5, 0.5, 0.5, 0.5, 0.625, 0.375, 0.625, 0.5, 0.5, 0.625, 0.5, 0.625, 0.625, 0.5, 0.625, 0.125, 0.625, 0.25, 0.625, 0.25, 0.75, 0.125, 0.75, 0.125, 0.5, 0.25, 0.5, 0.25, 0.625, 0.125, 0.625, 0.25, 0.5, 0.375, 0.5, 0.375, 0.625, 0.25, 0.625, 0.375, 0.125, 0.5, 0.125, 0.5, 0.25, 0.375, 0.25, 0.375, 0.0, 0.5, 0.0, 0.5, 0.125, 0.375, 0.125, 0.5, 0.0, 0.625, 0.0, 0.625, 0.125, 0.5, 0.125, 0.375, 0.875, 0.5, 0.875, 0.5, 1.0, 0.375, 1.0, 0.375, 0.75, 0.5, 0.75, 0.5, 0.875, 0.375, 0.875, 0.5, 0.75, 0.625, 0.75, 0.625, 0.875, 0.5, 0.875])
me_cube.materials.append(mat_material)
me_cube.materials.append(mat_light_grey)
me_cube.materials.append(mat_dark_grey)
me_cube.materials.append(mat_light_blue)
me_cube.materials.append(mat_dark_blue)
me_cube.use_mirror_vertex_groups = False
me_cube.update()

# ---- objects
ob_cube = bpy.data.objects.new('Cube', me_cube)

# ---- transforms, parenting, visibility, modifiers, constraints
ob_cube.location = (0.0, 0.0, 0.0)
ob_cube.scale = (2.0, 2.0, 0.5)
ob_cube.lock_rotations_4d = False
ob_cube.empty_display_type = 'ARROWS'
ob_cube.lineart.crease_threshold = 0.0

# ---- collection membership
col_collection.objects.link(ob_cube)

# ---- scene / render settings (as saved in the file)
scene.frame_start = 1; scene.frame_end = 250; scene.frame_set(40)
scene.render.engine = 'BLENDER_EEVEE_NEXT'
scene.cycles.sampling_pattern = 'TABULATED_SOBOL'
scene.cycles.use_light_tree = False
scene.view_settings.view_transform = 'Filmic'
bpy.context.view_layer.update()

# ---- added for rendering (the .blend has no active camera and no usable light): camera, sun
cam_auto = bpy.data.cameras.new('AutoCamera')
cam_auto.lens = 50.0
cam_auto.sensor_width = 36.0
cam_auto.clip_end = 1000.0
ob_auto_camera = bpy.data.objects.new('AutoCamera', cam_auto)
scene.collection.objects.link(ob_auto_camera)
ob_auto_camera.location = (5.35033, -6.42039, 4.38026)
ob_auto_camera.rotation_euler = (1.09748, -7.21219e-08, 0.694738)
scene.camera = ob_auto_camera
light_auto_sun = bpy.data.lights.new('AutoSun', 'SUN')
light_auto_sun.energy = 3.0
light_auto_sun.angle = 0.0523599
ob_auto_sun = bpy.data.objects.new('AutoSun', light_auto_sun)
scene.collection.objects.link(ob_auto_sun)
ob_auto_sun.rotation_euler = (0.872665, 0.174533, 0.523599)
bpy.context.view_layer.update()
